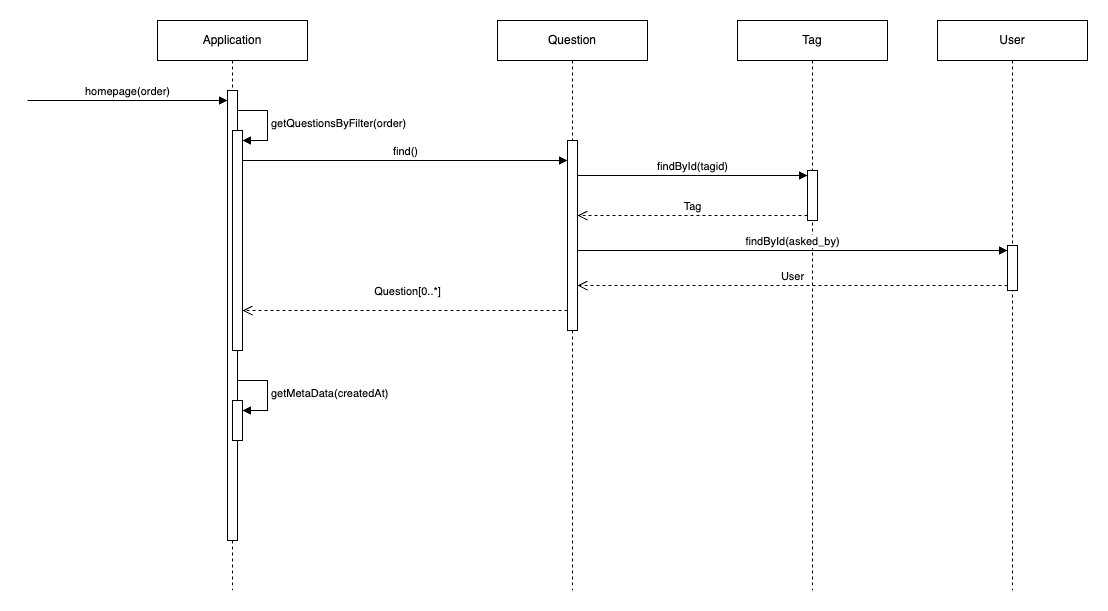

The diagram above was exported from draw.io. Its source (the exported page's mxGraphModel, read from the mxfile embedded in the PNG):
<mxGraphModel dx="1434" dy="790" grid="1" gridSize="10" guides="1" tooltips="1" connect="1" arrows="1" fold="1" page="1" pageScale="1" pageWidth="2000" pageHeight="2000" math="0" shadow="0">
  <root>
    <mxCell id="0" />
    <mxCell id="1" parent="0" />
    <mxCell id="hRHvBJBEcjxfxneCneJY-52" value="Application" style="shape=umlLifeline;perimeter=lifelinePerimeter;whiteSpace=wrap;html=1;container=1;dropTarget=0;collapsible=0;recursiveResize=0;outlineConnect=0;portConstraint=eastwest;newEdgeStyle={&quot;curved&quot;:0,&quot;rounded&quot;:0};" parent="1" vertex="1">
      <mxGeometry x="330" y="170" width="150" height="570" as="geometry" />
    </mxCell>
    <mxCell id="hRHvBJBEcjxfxneCneJY-53" value="" style="html=1;points=[[0,0,0,0,5],[0,1,0,0,-5],[1,0,0,0,5],[1,1,0,0,-5]];perimeter=orthogonalPerimeter;outlineConnect=0;targetShapes=umlLifeline;portConstraint=eastwest;newEdgeStyle={&quot;curved&quot;:0,&quot;rounded&quot;:0};" parent="hRHvBJBEcjxfxneCneJY-52" vertex="1">
      <mxGeometry x="70" y="70" width="10" height="450" as="geometry" />
    </mxCell>
    <mxCell id="hRHvBJBEcjxfxneCneJY-54" value="" style="html=1;points=[[0,0,0,0,5],[0,1,0,0,-5],[1,0,0,0,5],[1,1,0,0,-5]];perimeter=orthogonalPerimeter;outlineConnect=0;targetShapes=umlLifeline;portConstraint=eastwest;newEdgeStyle={&quot;curved&quot;:0,&quot;rounded&quot;:0};" parent="hRHvBJBEcjxfxneCneJY-52" vertex="1">
      <mxGeometry x="75" y="380" width="10" height="40" as="geometry" />
    </mxCell>
    <mxCell id="hRHvBJBEcjxfxneCneJY-55" value="getMetaData(createdAt)" style="html=1;align=left;spacingLeft=2;endArrow=block;rounded=0;edgeStyle=orthogonalEdgeStyle;curved=0;rounded=0;" parent="hRHvBJBEcjxfxneCneJY-52" target="hRHvBJBEcjxfxneCneJY-54" edge="1">
      <mxGeometry relative="1" as="geometry">
        <mxPoint x="80" y="360" as="sourcePoint" />
        <Array as="points">
          <mxPoint x="110" y="390" />
        </Array>
      </mxGeometry>
    </mxCell>
    <mxCell id="hRHvBJBEcjxfxneCneJY-58" value="" style="html=1;points=[[0,0,0,0,5],[0,1,0,0,-5],[1,0,0,0,5],[1,1,0,0,-5]];perimeter=orthogonalPerimeter;outlineConnect=0;targetShapes=umlLifeline;portConstraint=eastwest;newEdgeStyle={&quot;curved&quot;:0,&quot;rounded&quot;:0};" parent="hRHvBJBEcjxfxneCneJY-52" vertex="1">
      <mxGeometry x="75" y="110" width="10" height="220" as="geometry" />
    </mxCell>
    <mxCell id="hRHvBJBEcjxfxneCneJY-59" value="getQuestionsByFilter(order)" style="html=1;align=left;spacingLeft=2;endArrow=block;rounded=0;edgeStyle=orthogonalEdgeStyle;curved=0;rounded=0;" parent="hRHvBJBEcjxfxneCneJY-52" target="hRHvBJBEcjxfxneCneJY-58" edge="1">
      <mxGeometry x="0.0118" relative="1" as="geometry">
        <mxPoint x="80" y="90" as="sourcePoint" />
        <Array as="points">
          <mxPoint x="110" y="120" />
        </Array>
        <mxPoint as="offset" />
      </mxGeometry>
    </mxCell>
    <mxCell id="hRHvBJBEcjxfxneCneJY-68" value="homepage(order)" style="html=1;verticalAlign=bottom;endArrow=block;curved=0;rounded=0;" parent="1" target="hRHvBJBEcjxfxneCneJY-53" edge="1">
      <mxGeometry width="80" relative="1" as="geometry">
        <mxPoint x="200" y="250" as="sourcePoint" />
        <mxPoint x="280" y="250" as="targetPoint" />
      </mxGeometry>
    </mxCell>
    <mxCell id="hRHvBJBEcjxfxneCneJY-69" value="Question" style="shape=umlLifeline;perimeter=lifelinePerimeter;whiteSpace=wrap;html=1;container=1;dropTarget=0;collapsible=0;recursiveResize=0;outlineConnect=0;portConstraint=eastwest;newEdgeStyle={&quot;curved&quot;:0,&quot;rounded&quot;:0};" parent="1" vertex="1">
      <mxGeometry x="670" y="170" width="150" height="570" as="geometry" />
    </mxCell>
    <mxCell id="hRHvBJBEcjxfxneCneJY-70" value="" style="html=1;points=[[0,0,0,0,5],[0,1,0,0,-5],[1,0,0,0,5],[1,1,0,0,-5]];perimeter=orthogonalPerimeter;outlineConnect=0;targetShapes=umlLifeline;portConstraint=eastwest;newEdgeStyle={&quot;curved&quot;:0,&quot;rounded&quot;:0};" parent="hRHvBJBEcjxfxneCneJY-69" vertex="1">
      <mxGeometry x="70" y="120" width="10" height="190" as="geometry" />
    </mxCell>
    <mxCell id="hRHvBJBEcjxfxneCneJY-71" value="Tag" style="shape=umlLifeline;perimeter=lifelinePerimeter;whiteSpace=wrap;html=1;container=1;dropTarget=0;collapsible=0;recursiveResize=0;outlineConnect=0;portConstraint=eastwest;newEdgeStyle={&quot;curved&quot;:0,&quot;rounded&quot;:0};" parent="1" vertex="1">
      <mxGeometry x="910" y="170" width="150" height="570" as="geometry" />
    </mxCell>
    <mxCell id="hRHvBJBEcjxfxneCneJY-72" value="" style="html=1;points=[[0,0,0,0,5],[0,1,0,0,-5],[1,0,0,0,5],[1,1,0,0,-5]];perimeter=orthogonalPerimeter;outlineConnect=0;targetShapes=umlLifeline;portConstraint=eastwest;newEdgeStyle={&quot;curved&quot;:0,&quot;rounded&quot;:0};" parent="hRHvBJBEcjxfxneCneJY-71" vertex="1">
      <mxGeometry x="70" y="150" width="10" height="50" as="geometry" />
    </mxCell>
    <mxCell id="hRHvBJBEcjxfxneCneJY-73" value="User" style="shape=umlLifeline;perimeter=lifelinePerimeter;whiteSpace=wrap;html=1;container=1;dropTarget=0;collapsible=0;recursiveResize=0;outlineConnect=0;portConstraint=eastwest;newEdgeStyle={&quot;curved&quot;:0,&quot;rounded&quot;:0};" parent="1" vertex="1">
      <mxGeometry x="1110" y="170" width="150" height="570" as="geometry" />
    </mxCell>
    <mxCell id="hRHvBJBEcjxfxneCneJY-74" value="" style="html=1;points=[[0,0,0,0,5],[0,1,0,0,-5],[1,0,0,0,5],[1,1,0,0,-5]];perimeter=orthogonalPerimeter;outlineConnect=0;targetShapes=umlLifeline;portConstraint=eastwest;newEdgeStyle={&quot;curved&quot;:0,&quot;rounded&quot;:0};" parent="hRHvBJBEcjxfxneCneJY-73" vertex="1">
      <mxGeometry x="70" y="225" width="10" height="45" as="geometry" />
    </mxCell>
    <mxCell id="hRHvBJBEcjxfxneCneJY-75" value="Question[0..*]" style="html=1;verticalAlign=bottom;endArrow=open;dashed=1;endSize=8;curved=0;rounded=0;" parent="1" target="hRHvBJBEcjxfxneCneJY-58" edge="1">
      <mxGeometry x="-0.0154" y="-10" relative="1" as="geometry">
        <mxPoint x="420" y="459.9999999999977" as="targetPoint" />
        <mxPoint as="offset" />
        <mxPoint x="740" y="460" as="sourcePoint" />
      </mxGeometry>
    </mxCell>
    <mxCell id="hRHvBJBEcjxfxneCneJY-76" value="findById(tagid)" style="html=1;verticalAlign=bottom;endArrow=block;curved=0;rounded=0;entryX=0;entryY=0;entryDx=0;entryDy=5;" parent="1" source="hRHvBJBEcjxfxneCneJY-70" target="hRHvBJBEcjxfxneCneJY-72" edge="1">
      <mxGeometry relative="1" as="geometry">
        <mxPoint x="860" y="325" as="sourcePoint" />
      </mxGeometry>
    </mxCell>
    <mxCell id="hRHvBJBEcjxfxneCneJY-77" value="Tag" style="html=1;verticalAlign=bottom;endArrow=open;dashed=1;endSize=8;curved=0;rounded=0;exitX=0;exitY=1;exitDx=0;exitDy=-5;" parent="1" source="hRHvBJBEcjxfxneCneJY-72" target="hRHvBJBEcjxfxneCneJY-70" edge="1">
      <mxGeometry relative="1" as="geometry">
        <mxPoint x="680" y="395" as="targetPoint" />
      </mxGeometry>
    </mxCell>
    <mxCell id="hRHvBJBEcjxfxneCneJY-78" value="findById(asked_by)" style="html=1;verticalAlign=bottom;endArrow=block;curved=0;rounded=0;entryX=0;entryY=0;entryDx=0;entryDy=5;" parent="1" target="hRHvBJBEcjxfxneCneJY-74" edge="1">
      <mxGeometry relative="1" as="geometry">
        <mxPoint x="750" y="400" as="sourcePoint" />
      </mxGeometry>
    </mxCell>
    <mxCell id="hRHvBJBEcjxfxneCneJY-79" value="User" style="html=1;verticalAlign=bottom;endArrow=open;dashed=1;endSize=8;curved=0;rounded=0;exitX=0;exitY=1;exitDx=0;exitDy=-5;" parent="1" source="hRHvBJBEcjxfxneCneJY-74" edge="1">
      <mxGeometry relative="1" as="geometry">
        <mxPoint x="750" y="435" as="targetPoint" />
      </mxGeometry>
    </mxCell>
    <mxCell id="hRHvBJBEcjxfxneCneJY-80" value="find()" style="html=1;verticalAlign=bottom;endArrow=block;curved=0;rounded=0;" parent="1" edge="1">
      <mxGeometry width="80" relative="1" as="geometry">
        <mxPoint x="415" y="310" as="sourcePoint" />
        <mxPoint x="740" y="310" as="targetPoint" />
      </mxGeometry>
    </mxCell>
  </root>
</mxGraphModel>